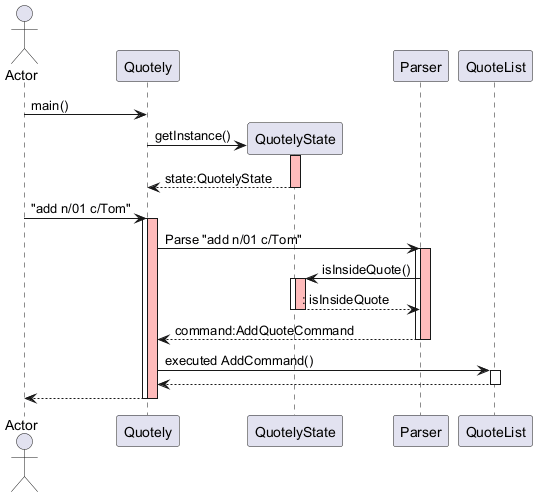

The diagram above was rendered by PlantUML. Its source (embedded in the PNG):
@startuml
actor Actor
participant Quotely
participant QuotelyState
participant Parser
participant QuoteList

Actor -> Quotely: main()

Quotely -> QuotelyState **: getInstance()
activate QuotelyState #FFBBBB
return state:QuotelyState
deactivate QuotelyState

Actor -> Quotely ++ : "add n/01 c/Tom"
activate Quotely #FFBBBB

Quotely -> Parser ++ : Parse "add n/01 c/Tom"
activate Parser #FFBBBB
Parser -> QuotelyState ++ : isInsideQuote()
activate QuotelyState #FFBBBB
return: isInsideQuote
deactivate QuotelyState
return command:AddQuoteCommand
deactivate Parser

Quotely -> QuoteList ++ : executed AddCommand()
return

return 
deactivate Quotely

@enduml